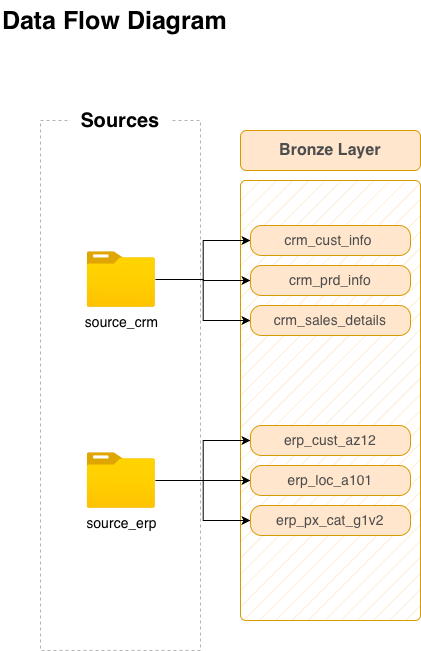

The diagram above was exported from draw.io. Its source (the exported page's mxGraphModel, read from the mxfile embedded in the PNG):
<mxGraphModel dx="964" dy="699" grid="1" gridSize="10" guides="1" tooltips="1" connect="1" arrows="1" fold="1" page="1" pageScale="1" pageWidth="827" pageHeight="1169" math="0" shadow="0">
  <root>
    <mxCell id="0" />
    <mxCell id="1" parent="0" />
    <mxCell id="W2ZtbVNKeczE-Nu2ik-g-1" connectable="0" parent="1" style="group;dashed=1;fontSize=15;" value="" vertex="1">
      <mxGeometry height="540" width="160" x="40" y="110" as="geometry" />
    </mxCell>
    <mxCell id="W2ZtbVNKeczE-Nu2ik-g-2" parent="W2ZtbVNKeczE-Nu2ik-g-1" style="rounded=0;whiteSpace=wrap;html=1;fillColor=none;dashed=1;fontColor=#333333;strokeColor=#B3B3B3;" value="" vertex="1">
      <mxGeometry height="530" width="160" y="10" as="geometry" />
    </mxCell>
    <mxCell id="W2ZtbVNKeczE-Nu2ik-g-3" parent="W2ZtbVNKeczE-Nu2ik-g-1" style="rounded=0;whiteSpace=wrap;html=1;fillColor=default;strokeColor=none;" value="&lt;b&gt;&lt;font style=&quot;font-size: 20px;&quot;&gt;Sources&lt;/font&gt;&lt;/b&gt;" vertex="1">
      <mxGeometry height="20" width="100" x="30" as="geometry" />
    </mxCell>
    <mxCell id="W2ZtbVNKeczE-Nu2ik-g-4" connectable="0" parent="W2ZtbVNKeczE-Nu2ik-g-1" style="group" value="" vertex="1">
      <mxGeometry height="70" width="87.5" x="46.25" y="141" as="geometry" />
    </mxCell>
    <mxCell id="W2ZtbVNKeczE-Nu2ik-g-5" connectable="0" parent="W2ZtbVNKeczE-Nu2ik-g-4" style="group" value="" vertex="1">
      <mxGeometry height="70" width="87.5" as="geometry" />
    </mxCell>
    <mxCell id="W2ZtbVNKeczE-Nu2ik-g-6" parent="W2ZtbVNKeczE-Nu2ik-g-5" style="image;aspect=fixed;html=1;points=[];align=center;fontSize=14;image=img/lib/azure2/general/Folder_Blank.svg;" value="&lt;font&gt;source_crm&lt;/font&gt;" vertex="1">
      <mxGeometry height="56.00000000000001" width="69" as="geometry" />
    </mxCell>
    <mxCell id="W2ZtbVNKeczE-Nu2ik-g-8" connectable="0" parent="W2ZtbVNKeczE-Nu2ik-g-1" style="group" value="" vertex="1">
      <mxGeometry height="70" width="87.5" x="46.25" y="340" as="geometry" />
    </mxCell>
    <mxCell id="W2ZtbVNKeczE-Nu2ik-g-9" connectable="0" parent="W2ZtbVNKeczE-Nu2ik-g-8" style="group" value="" vertex="1">
      <mxGeometry height="70" width="87.5" y="2" as="geometry" />
    </mxCell>
    <mxCell id="W2ZtbVNKeczE-Nu2ik-g-10" parent="W2ZtbVNKeczE-Nu2ik-g-9" style="image;aspect=fixed;html=1;points=[];align=center;fontSize=14;image=img/lib/azure2/general/Folder_Blank.svg;" value="source_erp" vertex="1">
      <mxGeometry height="56.00000000000001" width="69" as="geometry" />
    </mxCell>
    <mxCell id="W2ZtbVNKeczE-Nu2ik-g-48" parent="1" style="text;html=1;whiteSpace=wrap;strokeColor=none;fillColor=none;align=left;verticalAlign=middle;rounded=0;fontStyle=1" value="&lt;font style=&quot;font-size: 25px;&quot;&gt;Data Flow Diagram&lt;/font&gt;" vertex="1">
      <mxGeometry height="40" width="310" as="geometry" />
    </mxCell>
    <mxCell id="W2ZtbVNKeczE-Nu2ik-g-49" parent="1" style="rounded=1;whiteSpace=wrap;html=1;fillColor=#ffe6cc;strokeColor=#d79b00;fontStyle=1;fontSize=16;fontColor=#4D4D4D;perimeterSpacing=0;" value="Bronze Layer" vertex="1">
      <mxGeometry height="40" width="180" x="240" y="130" as="geometry" />
    </mxCell>
    <mxCell id="W2ZtbVNKeczE-Nu2ik-g-50" connectable="0" parent="1" style="group;fillColor=#ffe6cc;strokeColor=#d79b00;fillStyle=hatch;perimeterSpacing=0;rounded=1;arcSize=3;" value="" vertex="1">
      <mxGeometry height="440" width="180" x="240" y="180" as="geometry" />
    </mxCell>
    <mxCell id="W2ZtbVNKeczE-Nu2ik-g-51" parent="1" style="rounded=1;whiteSpace=wrap;html=1;fillColor=#ffe6cc;strokeColor=#d79b00;fontStyle=1;fontSize=16;fontColor=#4D4D4D;perimeterSpacing=0;arcSize=37;" value="&lt;font style=&quot;font-size: 14px; font-weight: normal;&quot;&gt;crm_cust_info&amp;nbsp;&lt;/font&gt;" vertex="1">
      <mxGeometry height="30" width="160" x="250" y="225" as="geometry" />
    </mxCell>
    <mxCell id="W2ZtbVNKeczE-Nu2ik-g-55" parent="1" style="rounded=1;whiteSpace=wrap;html=1;fillColor=#ffe6cc;strokeColor=#d79b00;fontStyle=1;fontSize=16;fontColor=#4D4D4D;perimeterSpacing=0;arcSize=37;" value="&lt;span style=&quot;font-size: 14px; font-weight: 400;&quot;&gt;crm_prd_info&lt;/span&gt;" vertex="1">
      <mxGeometry height="30" width="160" x="250" y="265" as="geometry" />
    </mxCell>
    <mxCell id="W2ZtbVNKeczE-Nu2ik-g-56" parent="1" style="rounded=1;whiteSpace=wrap;html=1;fillColor=#ffe6cc;strokeColor=#d79b00;fontStyle=1;fontSize=16;fontColor=#4D4D4D;perimeterSpacing=0;arcSize=37;" value="&lt;span style=&quot;font-size: 14px; font-weight: 400;&quot;&gt;crm_sales_details&lt;/span&gt;" vertex="1">
      <mxGeometry height="30" width="160" x="250" y="305" as="geometry" />
    </mxCell>
    <mxCell id="W2ZtbVNKeczE-Nu2ik-g-60" parent="1" style="rounded=1;whiteSpace=wrap;html=1;fillColor=#ffe6cc;strokeColor=#d79b00;fontStyle=1;fontSize=16;fontColor=#4D4D4D;perimeterSpacing=0;arcSize=37;" value="&lt;span style=&quot;font-size: 14px; font-weight: 400;&quot;&gt;erp_cust_az12&lt;/span&gt;" vertex="1">
      <mxGeometry height="30" width="160" x="250" y="425" as="geometry" />
    </mxCell>
    <mxCell id="W2ZtbVNKeczE-Nu2ik-g-61" parent="1" style="rounded=1;whiteSpace=wrap;html=1;fillColor=#ffe6cc;strokeColor=#d79b00;fontStyle=1;fontSize=16;fontColor=#4D4D4D;perimeterSpacing=0;arcSize=37;" value="&lt;span style=&quot;font-size: 14px; font-weight: 400;&quot;&gt;erp_loc_a101&lt;/span&gt;" vertex="1">
      <mxGeometry height="30" width="160" x="250" y="465" as="geometry" />
    </mxCell>
    <mxCell id="W2ZtbVNKeczE-Nu2ik-g-62" parent="1" style="rounded=1;whiteSpace=wrap;html=1;fillColor=#ffe6cc;strokeColor=#d79b00;fontStyle=1;fontSize=16;fontColor=#4D4D4D;perimeterSpacing=0;arcSize=37;" value="&lt;span style=&quot;font-size: 14px; font-weight: 400;&quot;&gt;erp_px_cat_g1v2&lt;/span&gt;" vertex="1">
      <mxGeometry height="30" width="160" x="250" y="505" as="geometry" />
    </mxCell>
    <mxCell id="W2ZtbVNKeczE-Nu2ik-g-63" edge="1" parent="1" source="W2ZtbVNKeczE-Nu2ik-g-6" style="edgeStyle=orthogonalEdgeStyle;rounded=0;orthogonalLoop=1;jettySize=auto;html=1;entryX=0;entryY=0.5;entryDx=0;entryDy=0;" target="W2ZtbVNKeczE-Nu2ik-g-51">
      <mxGeometry relative="1" as="geometry" />
    </mxCell>
    <mxCell id="W2ZtbVNKeczE-Nu2ik-g-64" edge="1" parent="1" source="W2ZtbVNKeczE-Nu2ik-g-6" style="edgeStyle=orthogonalEdgeStyle;rounded=0;orthogonalLoop=1;jettySize=auto;html=1;entryX=0;entryY=0.5;entryDx=0;entryDy=0;" target="W2ZtbVNKeczE-Nu2ik-g-55">
      <mxGeometry relative="1" as="geometry" />
    </mxCell>
    <mxCell id="W2ZtbVNKeczE-Nu2ik-g-65" edge="1" parent="1" source="W2ZtbVNKeczE-Nu2ik-g-6" style="edgeStyle=orthogonalEdgeStyle;rounded=0;orthogonalLoop=1;jettySize=auto;html=1;entryX=0;entryY=0.5;entryDx=0;entryDy=0;" target="W2ZtbVNKeczE-Nu2ik-g-56">
      <mxGeometry relative="1" as="geometry" />
    </mxCell>
    <mxCell id="W2ZtbVNKeczE-Nu2ik-g-66" edge="1" parent="1" source="W2ZtbVNKeczE-Nu2ik-g-10" style="edgeStyle=orthogonalEdgeStyle;rounded=0;orthogonalLoop=1;jettySize=auto;html=1;entryX=0;entryY=0.5;entryDx=0;entryDy=0;" target="W2ZtbVNKeczE-Nu2ik-g-60">
      <mxGeometry relative="1" as="geometry" />
    </mxCell>
    <mxCell id="W2ZtbVNKeczE-Nu2ik-g-67" edge="1" parent="1" source="W2ZtbVNKeczE-Nu2ik-g-10" style="edgeStyle=orthogonalEdgeStyle;rounded=0;orthogonalLoop=1;jettySize=auto;html=1;entryX=0;entryY=0.5;entryDx=0;entryDy=0;" target="W2ZtbVNKeczE-Nu2ik-g-61">
      <mxGeometry relative="1" as="geometry" />
    </mxCell>
    <mxCell id="W2ZtbVNKeczE-Nu2ik-g-68" edge="1" parent="1" source="W2ZtbVNKeczE-Nu2ik-g-10" style="edgeStyle=orthogonalEdgeStyle;rounded=0;orthogonalLoop=1;jettySize=auto;html=1;entryX=0;entryY=0.5;entryDx=0;entryDy=0;" target="W2ZtbVNKeczE-Nu2ik-g-62">
      <mxGeometry relative="1" as="geometry" />
    </mxCell>
  </root>
</mxGraphModel>